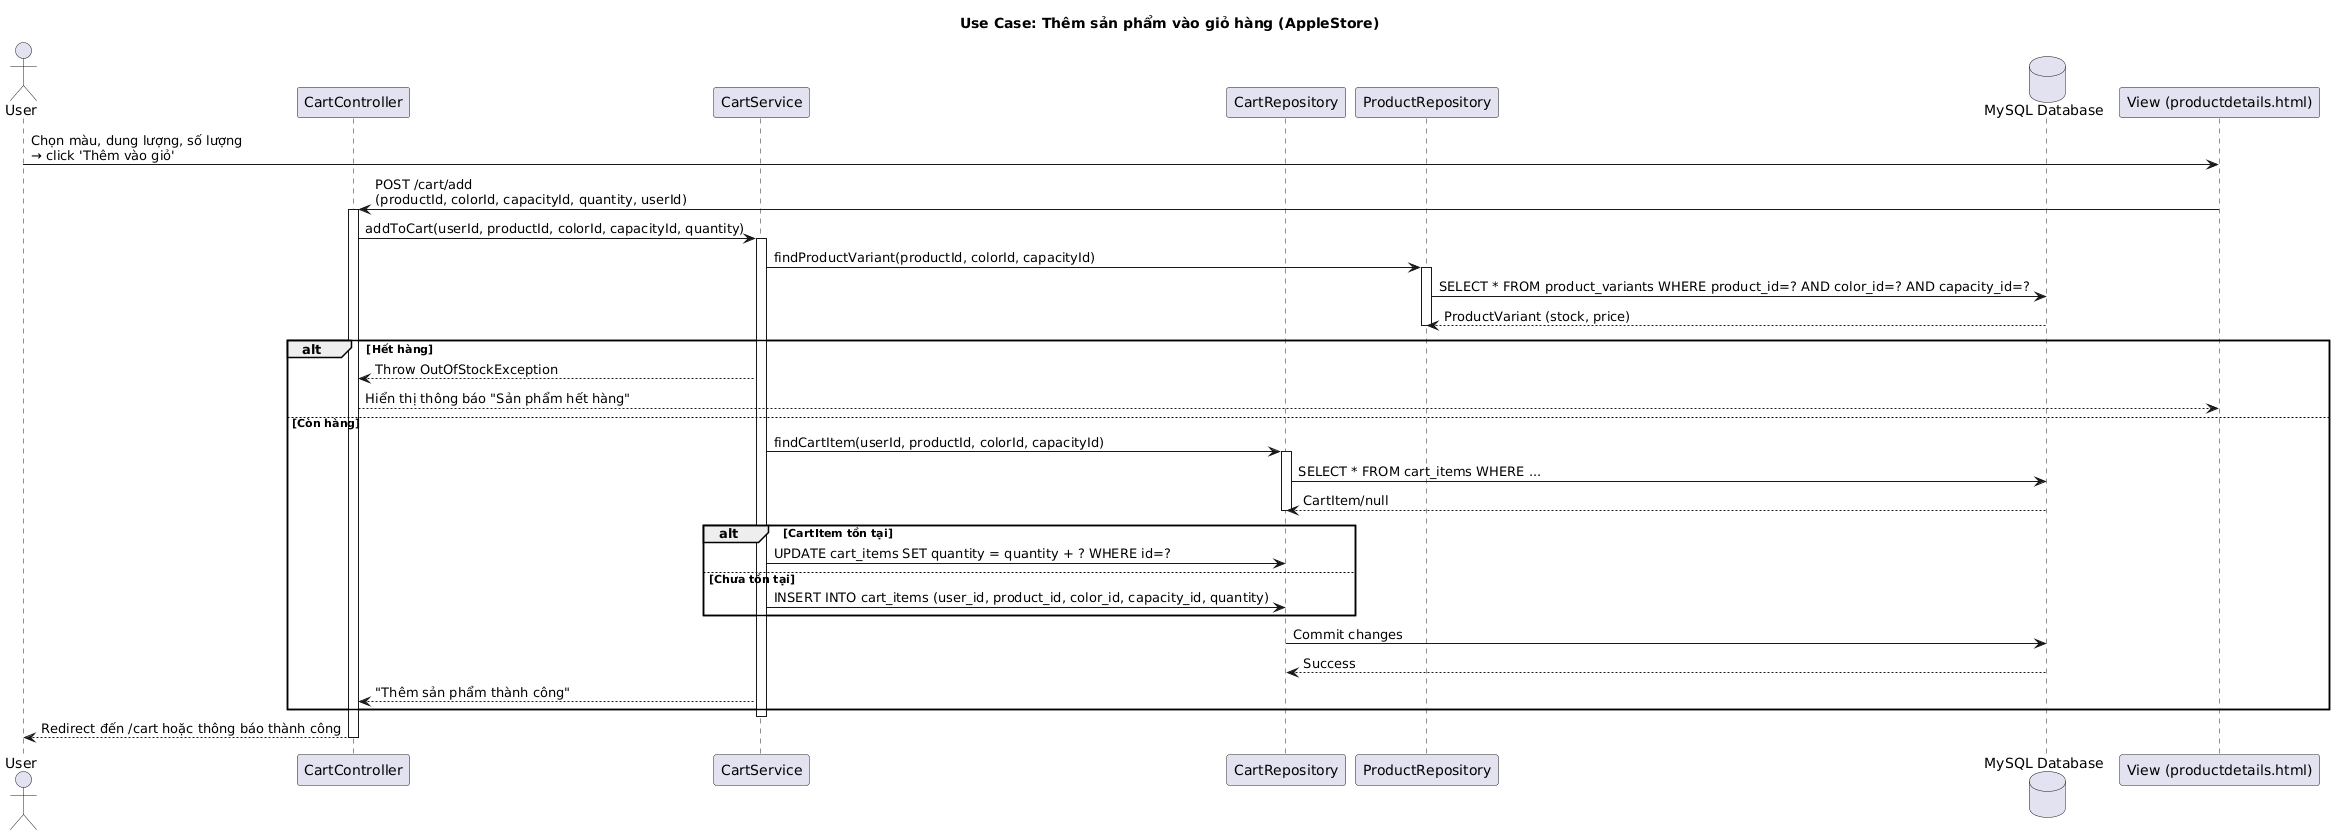

The diagram above was rendered by PlantUML. Its source (embedded in the PNG):
@startuml
title "Use Case: Thêm sản phẩm vào giỏ hàng (AppleStore)"

actor User as U

participant "CartController" as C
participant "CartService" as S
participant "CartRepository" as CR
participant "ProductRepository" as PR
database "MySQL Database" as DB
participant "View (productdetails.html)" as V

U -> V : Chọn màu, dung lượng, số lượng\n→ click 'Thêm vào giỏ'
V -> C : POST /cart/add\n(productId, colorId, capacityId, quantity, userId)
activate C

C -> S : addToCart(userId, productId, colorId, capacityId, quantity)
activate S

S -> PR : findProductVariant(productId, colorId, capacityId)
activate PR
PR -> DB : SELECT * FROM product_variants WHERE product_id=? AND color_id=? AND capacity_id=?
DB --> PR : ProductVariant (stock, price)
deactivate PR

alt Hết hàng
    S --> C : Throw OutOfStockException
    C --> V : Hiển thị thông báo "Sản phẩm hết hàng"
else Còn hàng
    S -> CR : findCartItem(userId, productId, colorId, capacityId)
    activate CR
    CR -> DB : SELECT * FROM cart_items WHERE ...
    DB --> CR : CartItem/null
    deactivate CR

    alt CartItem tồn tại
        S -> CR : UPDATE cart_items SET quantity = quantity + ? WHERE id=?
    else Chưa tồn tại
        S -> CR : INSERT INTO cart_items (user_id, product_id, color_id, capacity_id, quantity)
    end

    CR -> DB : Commit changes
    DB --> CR : Success
    deactivate CR
    S --> C : "Thêm sản phẩm thành công"
end

deactivate S
C --> U : Redirect đến /cart hoặc thông báo thành công
deactivate C
@enduml